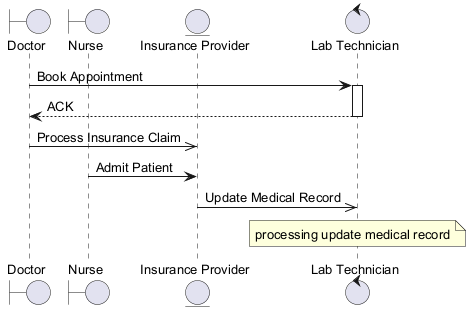

The diagram above was rendered by PlantUML. Its source (embedded in the PNG):
@startuml
skinparam backgroundColor #FFFFFF
skinparam classBackgroundColor #F3E5F5
skinparam classBorderColor #6A1B9A
skinparam defaultFontSize 13
boundary "Doctor" as D
boundary "Nurse" as N
entity "Insurance Provider" as IP
control "Lab Technician" as LT
D -> LT : Book Appointment
activate LT
LT --> D : ACK
deactivate LT
D ->> IP : Process Insurance Claim
N -> IP : Admit Patient
IP ->> LT : Update Medical Record
note over LT : processing update medical record
@enduml